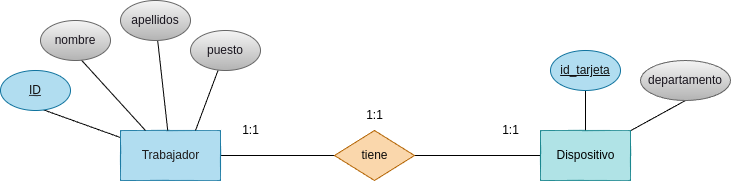

The diagram above was exported from draw.io. Its source (the exported page's mxGraphModel, read from the mxfile embedded in the PNG):
<mxGraphModel dx="1130" dy="808" grid="1" gridSize="10" guides="1" tooltips="1" connect="1" arrows="1" fold="1" page="1" pageScale="1" pageWidth="827" pageHeight="1169" math="0" shadow="0">
  <root>
    <mxCell id="0" />
    <mxCell id="1" parent="0" />
    <mxCell id="2" style="edgeStyle=none;html=1;entryX=0;entryY=0.5;entryDx=0;entryDy=0;endArrow=none;endFill=0;" edge="1" parent="1" source="4" target="6">
      <mxGeometry relative="1" as="geometry" />
    </mxCell>
    <mxCell id="3" style="edgeStyle=none;html=1;entryX=0.6;entryY=0.975;entryDx=0;entryDy=0;endArrow=none;endFill=0;entryPerimeter=0;" edge="1" parent="1" source="4" target="14">
      <mxGeometry relative="1" as="geometry">
        <mxPoint x="125" y="220" as="targetPoint" />
      </mxGeometry>
    </mxCell>
    <mxCell id="4" value="&lt;font color=&quot;#1d1b1b&quot;&gt;Trabajador&lt;/font&gt;" style="html=1;dashed=0;whitespace=wrap;fillColor=#b1ddf0;strokeColor=#10739e;" vertex="1" parent="1">
      <mxGeometry x="160" y="240" width="100" height="50" as="geometry" />
    </mxCell>
    <mxCell id="5" style="edgeStyle=none;html=1;exitX=1;exitY=0.5;exitDx=0;exitDy=0;entryX=0;entryY=0.5;entryDx=0;entryDy=0;endArrow=none;endFill=0;" edge="1" parent="1" source="6" target="10">
      <mxGeometry relative="1" as="geometry" />
    </mxCell>
    <mxCell id="6" value="&lt;font color=&quot;#0a0a0a&quot;&gt;tiene&lt;/font&gt;" style="shape=rhombus;html=1;dashed=0;whitespace=wrap;perimeter=rhombusPerimeter;fillColor=#fad7ac;strokeColor=#b46504;" vertex="1" parent="1">
      <mxGeometry x="374" y="240" width="80" height="50" as="geometry" />
    </mxCell>
    <mxCell id="7" value="" style="edgeStyle=none;html=1;fontColor=#050505;endArrow=none;endFill=0;" edge="1" parent="1" source="10" target="15">
      <mxGeometry relative="1" as="geometry" />
    </mxCell>
    <mxCell id="8" style="edgeStyle=none;html=1;entryX=0.5;entryY=1;entryDx=0;entryDy=0;fontColor=#080808;endArrow=none;endFill=0;" edge="1" parent="1" source="10" target="16">
      <mxGeometry relative="1" as="geometry" />
    </mxCell>
    <mxCell id="10" value="&lt;font color=&quot;#000000&quot;&gt;Dispositivo&lt;/font&gt;" style="html=1;dashed=0;whitespace=wrap;fillColor=#b0e3e6;strokeColor=#0e8088;" vertex="1" parent="1">
      <mxGeometry x="580" y="240" width="90" height="50" as="geometry" />
    </mxCell>
    <mxCell id="11" value="1:1" style="text;html=1;align=center;verticalAlign=middle;resizable=0;points=[];autosize=1;strokeColor=none;fillColor=none;" vertex="1" parent="1">
      <mxGeometry x="530" y="225" width="40" height="30" as="geometry" />
    </mxCell>
    <mxCell id="12" value="1:1" style="text;html=1;align=center;verticalAlign=middle;resizable=0;points=[];autosize=1;strokeColor=none;fillColor=none;" vertex="1" parent="1">
      <mxGeometry x="394" y="210" width="40" height="30" as="geometry" />
    </mxCell>
    <mxCell id="13" value="1:1" style="text;html=1;align=center;verticalAlign=middle;resizable=0;points=[];autosize=1;strokeColor=none;fillColor=none;" vertex="1" parent="1">
      <mxGeometry x="270" y="225" width="40" height="30" as="geometry" />
    </mxCell>
    <mxCell id="14" value="ID" style="ellipse;whiteSpace=wrap;html=1;align=center;fontStyle=4;fillColor=#b1ddf0;strokeColor=#10739e;fontColor=#121111;" vertex="1" parent="1">
      <mxGeometry x="40" y="180" width="70" height="40" as="geometry" />
    </mxCell>
    <mxCell id="15" value="id_tarjeta" style="ellipse;whiteSpace=wrap;html=1;align=center;fontStyle=4;fillColor=#b1ddf0;strokeColor=#10739e;fontColor=#121111;" vertex="1" parent="1">
      <mxGeometry x="590" y="160" width="70" height="40" as="geometry" />
    </mxCell>
    <mxCell id="16" value="&lt;font color=&quot;#18141d&quot;&gt;departamento&lt;/font&gt;" style="ellipse;whiteSpace=wrap;html=1;align=center;fillColor=#f5f5f5;gradientColor=#b3b3b3;strokeColor=#666666;" vertex="1" parent="1">
      <mxGeometry x="680" y="170" width="90" height="40" as="geometry" />
    </mxCell>
    <mxCell id="17" style="edgeStyle=none;html=1;exitX=0;exitY=0;exitDx=0;exitDy=0;fontColor=#080808;endArrow=none;endFill=0;entryX=0.25;entryY=0;entryDx=0;entryDy=0;" edge="1" parent="1" source="18" target="4">
      <mxGeometry relative="1" as="geometry">
        <mxPoint x="110" y="140" as="targetPoint" />
      </mxGeometry>
    </mxCell>
    <mxCell id="18" value="&lt;font color=&quot;#18141d&quot;&gt;nombre&lt;/font&gt;" style="ellipse;whiteSpace=wrap;html=1;align=center;fillColor=#f5f5f5;gradientColor=#b3b3b3;strokeColor=#666666;" vertex="1" parent="1">
      <mxGeometry x="80" y="130" width="70" height="40" as="geometry" />
    </mxCell>
    <mxCell id="19" style="edgeStyle=none;html=1;fontColor=#080808;endArrow=none;endFill=0;" edge="1" parent="1" source="20" target="4">
      <mxGeometry relative="1" as="geometry" />
    </mxCell>
    <mxCell id="20" value="&lt;font color=&quot;#18141d&quot;&gt;apellidos&lt;/font&gt;" style="ellipse;whiteSpace=wrap;html=1;align=center;fillColor=#f5f5f5;gradientColor=#b3b3b3;strokeColor=#666666;" vertex="1" parent="1">
      <mxGeometry x="160" y="110" width="70" height="40" as="geometry" />
    </mxCell>
    <mxCell id="21" style="edgeStyle=none;html=1;entryX=0.75;entryY=0;entryDx=0;entryDy=0;fontColor=#080808;endArrow=none;endFill=0;" edge="1" parent="1" source="22" target="4">
      <mxGeometry relative="1" as="geometry" />
    </mxCell>
    <mxCell id="22" value="&lt;font color=&quot;#18141d&quot;&gt;puesto&lt;/font&gt;" style="ellipse;whiteSpace=wrap;html=1;align=center;fillColor=#f5f5f5;gradientColor=#b3b3b3;strokeColor=#666666;" vertex="1" parent="1">
      <mxGeometry x="230" y="140" width="70" height="40" as="geometry" />
    </mxCell>
  </root>
</mxGraphModel>